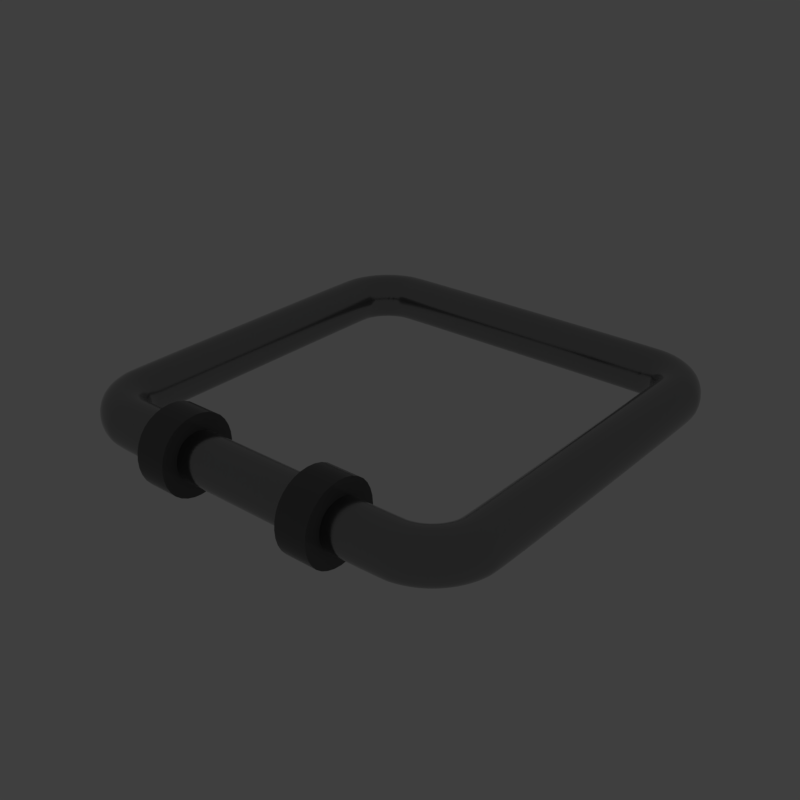 # Source: singlelatch.blend  (saved by Blender 2.79.6; exported with 4.5.12 LTS)
import bpy
from mathutils import Matrix  # noqa: F401  (used for matrix-valued properties, if any)

bpy.ops.wm.read_factory_settings(use_empty=True)
scene = bpy.context.scene
scene.name = 'main'

# ---- collections
col_collection_1 = bpy.data.collections.new('Collection 1'); scene.collection.children.link(col_collection_1)

# ---- materials (node trees are filled in below, after node groups)
mat_prox_alum_093 = bpy.data.materials.new('prox_alum.093')
mat_prox_alum_093.alpha_threshold = 0.0
mat_prox_alum_093.diffuse_color = (0.1933, 0.1933, 0.1933, 1.0)
mat_prox_alum_093.roughness = 0.5
mat_prox_kevlar_093 = bpy.data.materials.new('prox_kevlar.093')
mat_prox_kevlar_093.alpha_threshold = 0.0
mat_prox_kevlar_093.diffuse_color = (0.03737, 0.03737, 0.03737, 1.0)
mat_prox_kevlar_093.roughness = 0.5
mat_prox_rough_plastic_036 = bpy.data.materials.new('prox_rough_plastic.036')
mat_prox_rough_plastic_036.alpha_threshold = 0.0
mat_prox_rough_plastic_036.diffuse_color = (0.1013, 0.1013, 0.1013, 1.0)
mat_prox_rough_plastic_036.roughness = 0.5
mat_prox_easy_spec_093 = bpy.data.materials.new('prox_easy_spec.093')
mat_prox_easy_spec_093.alpha_threshold = 0.0
mat_prox_easy_spec_093.diffuse_color = (0.2791, 0.2791, 0.2791, 1.0)
mat_prox_easy_spec_093.roughness = 0.5
mat_prox_soap_091 = bpy.data.materials.new('prox_soap.091')
mat_prox_soap_091.alpha_threshold = 0.0
mat_prox_soap_091.diffuse_color = (0.8, 0.5447, 0.3018, 1.0)
mat_prox_soap_091.roughness = 0.5
mat_prox_emission_091 = bpy.data.materials.new('prox_emission.091')
mat_prox_emission_091.alpha_threshold = 0.0
mat_prox_emission_091.diffuse_color = (0.3973, 0.7023, 0.9681, 1.0)
mat_prox_emission_091.roughness = 0.5

# ---- node groups
ng_auto_smooth = bpy.data.node_groups.new('Auto Smooth', 'GeometryNodeTree')
_s = ng_auto_smooth.interface.new_socket(name='Geometry', in_out='OUTPUT', socket_type='NodeSocketGeometry')
_s = ng_auto_smooth.interface.new_socket(name='Geometry', in_out='INPUT', socket_type='NodeSocketGeometry')
_s = ng_auto_smooth.interface.new_socket(name='Angle', in_out='INPUT', socket_type='NodeSocketFloat')
_s.subtype = 'ANGLE'
_s.min_value = 0.0
_s.max_value = 3.142
ng_auto_smooth.is_modifier = True
_N = ng_auto_smooth.nodes; _L = ng_auto_smooth.links
n0 = _N.new('NodeGroupOutput'); n0.name = 'Group Output'; n0.location = (480, -100)
n1 = _N.new('NodeGroupInput'); n1.name = 'Group Input'; n1.location = (-420, -300)
n2 = _N.new('NodeGroupInput'); n2.name = 'Group Input.001'; n2.location = (-60, -100)
n3 = _N.new('GeometryNodeSetShadeSmooth'); n3.name = 'Set Shade Smooth'; n3.location = (120, -100)
n3.domain = 'EDGE'
n4 = _N.new('GeometryNodeSetShadeSmooth'); n4.name = 'Set Shade Smooth.001'; n4.location = (300, -100)
n5 = _N.new('GeometryNodeInputMeshEdgeAngle'); n5.name = 'Edge Angle'; n5.location = (-420, -220)
n6 = _N.new('GeometryNodeInputEdgeSmooth'); n6.name = 'Is Edge Smooth'; n6.location = (-60, -160)
n7 = _N.new('GeometryNodeInputShadeSmooth'); n7.name = 'Is Face Smooth'; n7.location = (-240, -340)
n8 = _N.new('FunctionNodeBooleanMath'); n8.name = 'Boolean Math'; n8.location = (-60, -220)
n9 = _N.new('FunctionNodeCompare'); n9.name = 'Compare'; n9.location = (-240, -180)
n9.operation = 'LESS_EQUAL'
_L.new(n5.outputs[0], n9.inputs[0])
_L.new(n4.outputs[0], n0.inputs[0])
_L.new(n1.outputs[1], n9.inputs[1])
_L.new(n9.outputs[0], n8.inputs[0])
_L.new(n7.outputs[0], n8.inputs[1])
_L.new(n2.outputs[0], n3.inputs[0])
_L.new(n6.outputs[0], n3.inputs[1])
_L.new(n3.outputs[0], n4.inputs[0])
_L.new(n8.outputs[0], n3.inputs[2])
n0.is_active_output = True

# ---- material node trees
mat_prox_alum_093.use_nodes = True; mat_prox_alum_093.node_tree.nodes.clear()
_N = mat_prox_alum_093.node_tree.nodes; _L = mat_prox_alum_093.node_tree.links
n0 = _N.new('ShaderNodeOutputMaterial'); n0.name = 'Material Output'; n0.location = (300, 300)
n1 = _N.new('ShaderNodeBsdfPrincipled'); n1.name = 'Principled BSDF'; n1.location = (10, 300)
n1.width = 150
n1.subsurface_method = 'BURLEY'
n1.inputs[0].default_value = (0.3217, 0.3217, 0.3217, 1.0)
n1.inputs[1].default_value = 1.0
n1.inputs[2].default_value = 0.1633
n1.inputs[3].default_value = 1.45
n1.inputs[9].default_value = (1.0, 1.0, 1.0)
n1.inputs[13].default_value = 0.119
n1.inputs[15].default_value = 0.7959
n1.inputs[16].default_value = 0.8299
n1.inputs[24].default_value = 0.1605
_L.new(n1.outputs[0], n0.inputs[0])
n0.is_active_output = True
mat_prox_kevlar_093.use_nodes = True; mat_prox_kevlar_093.node_tree.nodes.clear()
_N = mat_prox_kevlar_093.node_tree.nodes; _L = mat_prox_kevlar_093.node_tree.links
n0 = _N.new('ShaderNodeOutputMaterial'); n0.name = 'Material Output'; n0.location = (300, 300)
n1 = _N.new('ShaderNodeBsdfPrincipled'); n1.name = 'Principled BSDF'; n1.location = (10, 300)
n1.width = 150
n1.subsurface_method = 'BURLEY'
n1.inputs[0].default_value = (0.0, 0.0, 0.0, 1.0)
n1.inputs[2].default_value = 0.3401
n1.inputs[3].default_value = 1.45
n1.inputs[9].default_value = (1.0, 1.0, 1.0)
n1.inputs[13].default_value = 0.2143
_L.new(n1.outputs[0], n0.inputs[0])
n0.is_active_output = True
mat_prox_rough_plastic_036.use_nodes = True; mat_prox_rough_plastic_036.node_tree.nodes.clear()
_N = mat_prox_rough_plastic_036.node_tree.nodes; _L = mat_prox_rough_plastic_036.node_tree.links
n0 = _N.new('ShaderNodeOutputMaterial'); n0.name = 'Material Output'; n0.location = (300, 300)
n1 = _N.new('ShaderNodeBsdfPrincipled'); n1.name = 'Principled BSDF'; n1.location = (10, 300)
n1.width = 150
n1.subsurface_method = 'BURLEY'
n1.inputs[0].default_value = (0.111, 0.09, 0.07, 1.0)
n1.inputs[2].default_value = 0.3673
n1.inputs[3].default_value = 1.45
n1.inputs[9].default_value = (1.0, 1.0, 1.0)
n1.inputs[13].default_value = 0.1803
_L.new(n1.outputs[0], n0.inputs[0])
n0.is_active_output = True
mat_prox_easy_spec_093.use_nodes = True; mat_prox_easy_spec_093.node_tree.nodes.clear()
_N = mat_prox_easy_spec_093.node_tree.nodes; _L = mat_prox_easy_spec_093.node_tree.links
n0 = _N.new('ShaderNodeOutputMaterial'); n0.name = 'Material Output'; n0.location = (300, 300)
n1 = _N.new('ShaderNodeBsdfPrincipled'); n1.name = 'Principled BSDF'; n1.location = (10, 300)
n1.width = 150
n1.subsurface_method = 'BURLEY'
n1.inputs[0].default_value = (0.1372, 0.1372, 0.1372, 1.0)
n1.inputs[2].default_value = 0.2245
n1.inputs[3].default_value = 1.45
n1.inputs[9].default_value = (1.0, 1.0, 1.0)
n1.inputs[13].default_value = 0.09864
n1.inputs[19].default_value = 0.25
_L.new(n1.outputs[0], n0.inputs[0])
n0.is_active_output = True
mat_prox_soap_091.use_nodes = True; mat_prox_soap_091.node_tree.nodes.clear()
_N = mat_prox_soap_091.node_tree.nodes; _L = mat_prox_soap_091.node_tree.links
n0 = _N.new('ShaderNodeOutputMaterial'); n0.name = 'Material Output'; n0.location = (300, 300)
n1 = _N.new('ShaderNodeLayerWeight'); n1.name = 'Layer Weight.001'; n1.location = (-898, 224)
n2 = _N.new('ShaderNodeValToRGB'); n2.name = 'ColorRamp.001'; n2.location = (-744, 215)
n2.color_ramp.interpolation = 'B_SPLINE'
while len(n2.color_ramp.elements) > 1: n2.color_ramp.elements.remove(n2.color_ramp.elements[-1])
n2.color_ramp.elements[0].position = 0.0; n2.color_ramp.elements[0].color = (1.0, 0.0, 0.2363, 1.0)
_e = n2.color_ramp.elements.new(0.1477); _e.color = (0.0, 0.1135, 0.6103, 1.0)
_e = n2.color_ramp.elements.new(0.2773); _e.color = (0.2081, 0.332, 0.6265, 1.0)
_e = n2.color_ramp.elements.new(0.5); _e.color = (0.5089, 0.1741, 0.6181, 1.0)
_e = n2.color_ramp.elements.new(0.6818); _e.color = (0.7544, 0.04821, 0.0, 1.0)
_e = n2.color_ramp.elements.new(0.8511); _e.color = (0.336, 0.5043, 0.1917, 1.0)
_e = n2.color_ramp.elements.new(1.0); _e.color = (0.01772, 0.3483, 1.0, 1.0)
n3 = _N.new('ShaderNodeMix'); n3.name = 'Mix.001'; n3.location = (-424, 179)
n3.data_type = 'RGBA'
n3.inputs[0].default_value = 0.7909
n4 = _N.new('ShaderNodeBsdfPrincipled'); n4.name = 'Principled BSDF.002'; n4.location = (-242, 264)
n4.width = 150
n4.subsurface_method = 'BURLEY'
n4.inputs[2].default_value = 0.525
n4.inputs[3].default_value = 1.45
n4.inputs[9].default_value = (1.0, 1.0, 1.0)
n4.inputs[13].default_value = 0.975
n4.inputs[18].default_value = 1.0
n4.inputs[19].default_value = 0.25
n5 = _N.new('ShaderNodeBsdfGlass'); n5.name = 'Glass BSDF'; n5.location = (-9, 118)
n5.distribution = 'BECKMANN'
n5.inputs[2].default_value = 1.45
n6 = _N.new('ShaderNodeMixShader'); n6.name = 'Mix Shader'; n6.location = (-12, 267)
n6.inputs[0].default_value = 0.4455
_L.new(n1.outputs[1], n2.inputs[0])
_L.new(n2.outputs[0], n3.inputs[6])
_L.new(n4.outputs[0], n6.inputs[1])
_L.new(n3.outputs[2], n4.inputs[0])
_L.new(n5.outputs[0], n6.inputs[2])
_L.new(n2.outputs[0], n5.inputs[0])
_L.new(n6.outputs[0], n0.inputs[0])
n0.is_active_output = True
mat_prox_emission_091.use_nodes = True; mat_prox_emission_091.node_tree.nodes.clear()
_N = mat_prox_emission_091.node_tree.nodes; _L = mat_prox_emission_091.node_tree.links
n0 = _N.new('ShaderNodeOutputMaterial'); n0.name = 'Material Output'; n0.location = (446, 300)
n1 = _N.new('ShaderNodeEmission'); n1.name = 'Emission'; n1.location = (156, 300)
n1.inputs[1].default_value = 4.0
n2 = _N.new('ShaderNodeLayerWeight'); n2.name = 'Layer Weight'; n2.location = (-631, 360)
n3 = _N.new('ShaderNodeValToRGB'); n3.name = 'ColorRamp'; n3.location = (-450, 370)
n3.color_ramp.interpolation = 'B_SPLINE'
while len(n3.color_ramp.elements) > 1: n3.color_ramp.elements.remove(n3.color_ramp.elements[-1])
n3.color_ramp.elements[0].position = 0.1864; n3.color_ramp.elements[0].color = (1.0, 0.02556, 0.0, 1.0)
_e = n3.color_ramp.elements.new(0.8045); _e.color = (1.0, 0.2244, 0.007333, 1.0)
_e = n3.color_ramp.elements.new(0.9909); _e.color = (1.0, 1.0, 1.0, 1.0)
n4 = _N.new('ShaderNodeMix'); n4.name = 'Mix'; n4.location = (-92, 333)
n4.data_type = 'RGBA'
n4.blend_type = 'COLOR'
n4.inputs[0].default_value = 0.8273
_L.new(n2.outputs[1], n3.inputs[0])
_L.new(n1.outputs[0], n0.inputs[0])
_L.new(n4.outputs[2], n1.inputs[0])
_L.new(n3.outputs[0], n4.inputs[7])
n0.is_active_output = True

# ---- world
world_world = bpy.data.worlds.new('World'); scene.world = world_world
world_world.use_nodes = True; world_world.node_tree.nodes.clear()
_N = world_world.node_tree.nodes; _L = world_world.node_tree.links
n0 = _N.new('ShaderNodeOutputWorld'); n0.name = 'World Output'; n0.location = (300, 300)
n1 = _N.new('ShaderNodeBackground'); n1.name = 'Background'; n1.location = (10, 300)
n1.inputs[0].default_value = (0.05, 0.05, 0.05, 1.0)
_L.new(n1.outputs[0], n0.inputs[0])
n0.is_active_output = True
world_world.use_sun_shadow = False
world_world.sun_shadow_jitter_overblur = 0.0

# ---- meshes
me_ap_singlelatch = bpy.data.meshes.new('AP_singlelatch')
me_ap_singlelatch.from_pydata([(-0.5994, -0.5994, 0.0), (0.5994, -0.5994, 0.0), (-0.5994, 0.5994, 0.0), (0.5994, 0.5994, 0.0), (-0.5298, 0.5298, 0.0), (-0.5298, -0.5298, 0.0), (0.5298, -0.5298, 0.0), (0.5298, 0.5298, 0.0), (0.0, 0.0, 0.0)], [], [(5, 4, 2, 0), (6, 5, 0, 1), (7, 6, 1, 3), (4, 7, 3, 2), (5, 6, 8), (6, 7, 8), (7, 4, 8), (4, 5, 8)])
me_ap_singlelatch.materials.append(None)
me_ap_singlelatch.materials.append(None)
me_ap_singlelatch.materials.append(None)
me_ap_singlelatch.materials.append(None)
me_ap_singlelatch.use_remesh_preserve_volume = False
me_ap_singlelatch.use_remesh_preserve_attributes = False
me_ap_singlelatch.use_mirror_vertex_groups = False
me_ap_singlelatch.update()
me_bb_singlelatch = bpy.data.meshes.new('BB_singlelatch')
me_bb_singlelatch.from_pydata([(0.3704, 0.4978, -0.1333), (0.4978, 0.3704, -0.1333), (0.3987, 0.4946, -0.1333), (0.4257, 0.4852, -0.1333), (0.4498, 0.47, -0.1333), (0.47, 0.4498, -0.1333), (0.4852, 0.4257, -0.1333), (0.4946, 0.3987, -0.1333), (0.4978, -0.3704, -0.1333), (0.3704, -0.4978, -0.1333), (0.4946, -0.3987, -0.1333), (0.4852, -0.4257, -0.1333), (0.47, -0.4498, -0.1333), (0.4498, -0.47, -0.1333), (0.4257, -0.4852, -0.1333), (0.3987, -0.4946, -0.1333), (-0.3704, -0.4978, -0.1333), (-0.4978, -0.3704, -0.1333), (-0.3987, -0.4946, -0.1333), (-0.4257, -0.4852, -0.1333), (-0.4498, -0.47, -0.1333), (-0.47, -0.4498, -0.1333), (-0.4852, -0.4257, -0.1333), (-0.4946, -0.3987, -0.1333), (-0.4978, 0.3704, -0.1333), (-0.3704, 0.4978, -0.1333), (-0.4946, 0.3987, -0.1333), (-0.4852, 0.4257, -0.1333), (-0.47, 0.4498, -0.1333), (-0.4498, 0.47, -0.1333), (-0.4257, 0.4852, -0.1333), (-0.3987, 0.4946, -0.1333), (0.4978, 0.3704, 0.1442), (0.3704, 0.4978, 0.1442), (0.4946, 0.3987, 0.1442), (0.4852, 0.4257, 0.1442), (0.47, 0.4498, 0.1442), (0.4498, 0.47, 0.1442), (0.4257, 0.4852, 0.1442), (0.3987, 0.4946, 0.1442), (0.3704, -0.4978, 0.1442), (0.4978, -0.3704, 0.1442), (0.3987, -0.4946, 0.1442), (0.4257, -0.4852, 0.1442), (0.4498, -0.47, 0.1442), (0.47, -0.4498, 0.1442), (0.4852, -0.4257, 0.1442), (0.4946, -0.3987, 0.1442), (-0.4978, -0.3704, 0.1442), (-0.3704, -0.4978, 0.1442), (-0.4946, -0.3987, 0.1442), (-0.4852, -0.4257, 0.1442), (-0.47, -0.4498, 0.1442), (-0.4498, -0.47, 0.1442), (-0.4257, -0.4852, 0.1442), (-0.3987, -0.4946, 0.1442), (-0.3704, 0.4978, 0.1442), (-0.4978, 0.3704, 0.1442), (-0.3987, 0.4946, 0.1442), (-0.4257, 0.4852, 0.1442), (-0.4498, 0.47, 0.1442), (-0.47, 0.4498, 0.1442), (-0.4852, 0.4257, 0.1442), (-0.4946, 0.3987, 0.1442), (0.3704, 0.4978, 0.005454), (0.3987, 0.4946, 0.005454), (0.4257, 0.4852, 0.005454), (0.4498, 0.47, 0.005454), (0.47, 0.4498, 0.005454), (0.4852, 0.4257, 0.005454), (0.4946, 0.3987, 0.005454), (0.4978, 0.3704, 0.005454), (0.4978, -0.3704, 0.005454), (0.4946, -0.3987, 0.005454), (0.4852, -0.4257, 0.005454), (0.47, -0.4498, 0.005454), (0.4498, -0.47, 0.005454), (0.4257, -0.4852, 0.005454), (0.3987, -0.4946, 0.005454), (0.3704, -0.4978, 0.005454), (-0.3704, -0.4978, 0.005454), (-0.3987, -0.4946, 0.005454), (-0.4257, -0.4852, 0.005454), (-0.4498, -0.47, 0.005454), (-0.47, -0.4498, 0.005454), (-0.4852, -0.4257, 0.005454), (-0.4946, -0.3987, 0.005454), (-0.4978, -0.3704, 0.005454), (-0.4978, 0.3704, 0.005454), (-0.4946, 0.3987, 0.005454), (-0.4852, 0.4257, 0.005454), (-0.47, 0.4498, 0.005454), (-0.4498, 0.47, 0.005454), (-0.4257, 0.4852, 0.005454), (-0.3987, 0.4946, 0.005454), (-0.3704, 0.4978, 0.005454)], [], [(64, 0, 25, 95), (79, 40, 49, 80), (87, 48, 57, 88), (32, 34, 35, 36, 37, 38, 39, 33, 56, 58, 59, 60, 61, 62, 63, 57, 48, 50, 51, 52, 53, 54, 55, 49, 40, 42, 43, 44, 45, 46, 47, 41), (71, 32, 41, 72), (64, 33, 39, 65), (65, 39, 38, 66), (66, 38, 37, 67), (67, 37, 36, 68), (68, 36, 35, 69), (69, 35, 34, 70), (70, 34, 32, 71), (72, 41, 47, 73), (73, 47, 46, 74), (74, 46, 45, 75), (75, 45, 44, 76), (76, 44, 43, 77), (77, 43, 42, 78), (78, 42, 40, 79), (80, 49, 55, 81), (81, 55, 54, 82), (82, 54, 53, 83), (83, 53, 52, 84), (84, 52, 51, 85), (85, 51, 50, 86), (86, 50, 48, 87), (88, 57, 63, 89), (89, 63, 62, 90), (90, 62, 61, 91), (91, 61, 60, 92), (92, 60, 59, 93), (93, 59, 58, 94), (94, 58, 56, 95), (0, 2, 3, 4, 5, 6, 7, 1, 8, 10, 11, 12, 13, 14, 15, 9, 16, 18, 19, 20, 21, 22, 23, 17, 24, 26, 27, 28, 29, 30, 31, 25), (31, 94, 95, 25), (30, 93, 94, 31), (29, 92, 93, 30), (28, 91, 92, 29), (27, 90, 91, 28), (26, 89, 90, 27), (24, 88, 89, 26), (23, 86, 87, 17), (22, 85, 86, 23), (21, 84, 85, 22), (20, 83, 84, 21), (19, 82, 83, 20), (18, 81, 82, 19), (16, 80, 81, 18), (15, 78, 79, 9), (14, 77, 78, 15), (13, 76, 77, 14), (12, 75, 76, 13), (11, 74, 75, 12), (10, 73, 74, 11), (8, 72, 73, 10), (7, 70, 71, 1), (6, 69, 70, 7), (5, 68, 69, 6), (4, 67, 68, 5), (3, 66, 67, 4), (2, 65, 66, 3), (0, 64, 65, 2), (1, 71, 72, 8), (17, 87, 88, 24), (9, 79, 80, 16), (33, 64, 95, 56)])
me_bb_singlelatch.polygons.foreach_set('use_smooth', [True] * 66)
_k = set([(0, 2), (0, 25), (1, 7), (1, 8), (2, 3), (3, 4), (4, 5), (5, 6), (6, 7), (8, 10), (9, 15), (9, 16), (10, 11), (11, 12), (12, 13), (13, 14), (14, 15), (16, 18), (17, 23), (17, 24), (18, 19), (19, 20), (20, 21), (21, 22), (22, 23), (24, 26), (25, 31), (26, 27), (27, 28), (28, 29), (29, 30), (30, 31), (32, 34), (32, 41), (33, 39), (33, 56), (34, 35), (35, 36), (36, 37), (37, 38), (38, 39), (40, 42), (40, 49), (41, 47), (42, 43), (43, 44), (44, 45), (45, 46), (46, 47), (48, 50), (48, 57), (49, 55), (50, 51), (51, 52), (52, 53), (53, 54), (54, 55), (56, 58), (57, 63), (58, 59), (59, 60), (60, 61), (61, 62), (62, 63)])
me_bb_singlelatch.attributes.new('sharp_edge', 'BOOLEAN', 'EDGE').data.foreach_set('value', [ (min(e.vertices), max(e.vertices)) in _k for e in me_bb_singlelatch.edges])
_k = {(0, 2): 1.0, (33, 39): 1.0, (2, 3): 1.0, (38, 39): 1.0, (3, 4): 1.0, (37, 38): 1.0, (4, 5): 1.0, (36, 37): 1.0, (5, 6): 1.0, (35, 36): 1.0, (6, 7): 1.0, (34, 35): 1.0, (1, 7): 1.0, (32, 34): 1.0, (8, 10): 1.0, (41, 47): 1.0, (10, 11): 1.0, (46, 47): 1.0, (11, 12): 1.0, (45, 46): 1.0, (12, 13): 1.0, (44, 45): 1.0, (13, 14): 1.0, (43, 44): 1.0, (14, 15): 1.0, (42, 43): 1.0, (9, 15): 1.0, (40, 42): 1.0, (16, 18): 1.0, (49, 55): 1.0, (18, 19): 1.0, (54, 55): 1.0, (19, 20): 1.0, (53, 54): 1.0, (20, 21): 1.0, (52, 53): 1.0, (21, 22): 1.0, (51, 52): 1.0, (22, 23): 1.0, (50, 51): 1.0, (17, 23): 1.0, (48, 50): 1.0, (24, 26): 1.0, (57, 63): 1.0, (26, 27): 1.0, (62, 63): 1.0, (27, 28): 1.0, (61, 62): 1.0, (28, 29): 1.0, (60, 61): 1.0, (29, 30): 1.0, (59, 60): 1.0, (30, 31): 1.0, (58, 59): 1.0, (25, 31): 1.0, (56, 58): 1.0, (0, 25): 1.0, (1, 8): 1.0, (9, 16): 1.0, (17, 24): 1.0, (33, 56): 1.0, (32, 41): 1.0, (40, 49): 1.0, (48, 57): 1.0}
me_bb_singlelatch.attributes.new('crease_edge', 'FLOAT', 'EDGE').data.foreach_set('value', [_k.get((min(e.vertices), max(e.vertices)), 0.0) for e in me_bb_singlelatch.edges])
me_bb_singlelatch.materials.append(None)
me_bb_singlelatch.materials.append(None)
me_bb_singlelatch.materials.append(None)
me_bb_singlelatch.materials.append(None)
me_bb_singlelatch.use_remesh_preserve_volume = False
me_bb_singlelatch.use_remesh_preserve_attributes = False
me_bb_singlelatch.use_mirror_vertex_groups = False
me_bb_singlelatch.update()
me_ob_singlelatch = bpy.data.meshes.new('OB_singlelatch')
me_ob_singlelatch.from_pydata([(-0.3314, 0.4276, -0.1141), (-0.3391, 0.4818, -0.05914), (-0.3314, 0.4276, -0.004185), (-0.3238, 0.3734, -0.05914), (-0.3552, 0.4222, -0.1141), (-0.3733, 0.4737, -0.05914), (-0.3552, 0.4222, -0.004185), (-0.3372, 0.3706, -0.05914), (-0.3772, 0.4116, -0.1141), (-0.4063, 0.4578, -0.05914), (-0.3772, 0.4116, -0.004185), (-0.3482, 0.3653, -0.05914), (-0.3963, 0.3963, -0.1141), (-0.435, 0.435, -0.05914), (-0.3963, 0.3963, -0.004185), (-0.3577, 0.3577, -0.05914), (-0.4116, 0.3772, -0.1141), (-0.4578, 0.4063, -0.05914), (-0.4116, 0.3772, -0.004185), (-0.3653, 0.3482, -0.05914), (-0.4222, 0.3552, -0.1141), (-0.4737, 0.3733, -0.05914), (-0.4222, 0.3552, -0.004185), (-0.3706, 0.3372, -0.05914), (-0.4276, 0.3314, -0.1141), (-0.4818, 0.3391, -0.05914), (-0.4276, 0.3314, -0.004185), (-0.3734, 0.3238, -0.05914), (-0.4276, -0.3314, -0.1141), (-0.4818, -0.3391, -0.05914), (-0.4276, -0.3314, -0.004185), (-0.3734, -0.3238, -0.05914), (-0.4222, -0.3552, -0.1141), (-0.4737, -0.3733, -0.05914), (-0.4222, -0.3552, -0.004185), (-0.3706, -0.3372, -0.05914), (-0.4116, -0.3772, -0.1141), (-0.4578, -0.4063, -0.05914), (-0.4116, -0.3772, -0.004185), (-0.3653, -0.3482, -0.05914), (-0.3963, -0.3963, -0.1141), (-0.435, -0.435, -0.05914), (-0.3963, -0.3963, -0.004185), (-0.3577, -0.3577, -0.05914), (-0.3772, -0.4116, -0.1141), (-0.4063, -0.4578, -0.05914), (-0.3772, -0.4116, -0.004185), (-0.3482, -0.3653, -0.05914), (-0.3552, -0.4222, -0.1141), (-0.3733, -0.4737, -0.05914), (-0.3552, -0.4222, -0.004185), (-0.3372, -0.3706, -0.05914), (-0.3314, -0.4276, -0.1141), (-0.3391, -0.4818, -0.05914), (-0.3314, -0.4276, -0.004185), (-0.3238, -0.3734, -0.05914), (0.3314, 0.4276, -0.1141), (0.3391, 0.4818, -0.05914), (0.3314, 0.4276, -0.004185), (0.3238, 0.3734, -0.05914), (0.3552, 0.4222, -0.1141), (0.3733, 0.4737, -0.05914), (0.3552, 0.4222, -0.004185), (0.3372, 0.3706, -0.05914), (0.3772, 0.4116, -0.1141), (0.4063, 0.4578, -0.05914), (0.3772, 0.4116, -0.004185), (0.3482, 0.3653, -0.05914), (0.3963, 0.3963, -0.1141), (0.435, 0.435, -0.05914), (0.3963, 0.3963, -0.004185), (0.3577, 0.3577, -0.05914), (0.4116, 0.3772, -0.1141), (0.4578, 0.4063, -0.05914), (0.4116, 0.3772, -0.004185), (0.3653, 0.3482, -0.05914), (0.4222, 0.3552, -0.1141), (0.4737, 0.3733, -0.05914), (0.4222, 0.3552, -0.004185), (0.3706, 0.3372, -0.05914), (0.4276, 0.3314, -0.1141), (0.4818, 0.3391, -0.05914), (0.4276, 0.3314, -0.004185), (0.3734, 0.3238, -0.05914), (0.4276, -0.3314, -0.1141), (0.4818, -0.3391, -0.05914), (0.4276, -0.3314, -0.004185), (0.3734, -0.3238, -0.05914), (0.4222, -0.3552, -0.1141), (0.4737, -0.3733, -0.05914), (0.4222, -0.3552, -0.004185), (0.3706, -0.3372, -0.05914), (0.4116, -0.3772, -0.1141), (0.4578, -0.4063, -0.05914), (0.4116, -0.3772, -0.004185), (0.3653, -0.3482, -0.05914), (0.3963, -0.3963, -0.1141), (0.435, -0.435, -0.05914), (0.3963, -0.3963, -0.004185), (0.3577, -0.3577, -0.05914), (0.3772, -0.4116, -0.1141), (0.4063, -0.4578, -0.05914), (0.3772, -0.4116, -0.004185), (0.3482, -0.3653, -0.05914), (0.3552, -0.4222, -0.1141), (0.3733, -0.4737, -0.05914), (0.3552, -0.4222, -0.004185), (0.3372, -0.3706, -0.05914), (0.3314, -0.4276, -0.1141), (0.3391, -0.4818, -0.05914), (0.3314, -0.4276, -0.004185), (0.3238, -0.3734, -0.05914), (0.429, 8.901e-08, -0.1141), (0.4839, 1.038e-07, -0.05914), (0.429, 8.901e-08, -0.004185), (0.0, 0.429, -0.1141), (-0.429, 8.901e-08, -0.1141), (-0.4839, 1.038e-07, -0.05914), (-0.429, 8.901e-08, -0.004185), (-0.3741, 7.418e-08, -0.05914), (0.0, -0.429, -0.004185), (0.0, 0.4839, -0.05914), (0.0, -0.4839, -0.05914), (0.0, 0.3741, -0.05914), (0.0, -0.3741, -0.05914), (0.0, -0.429, -0.1141), (0.0, 0.429, -0.004185), (-0.3257, 0.387, -0.1004), (-0.3435, 0.4256, -0.1141), (-0.3372, 0.4683, -0.1004), (-0.2425, 0.4287, -0.1141), (-0.356, 0.4788, -0.05914), (-0.3372, 0.4683, -0.01792), (-0.2459, 0.4834, -0.05914), (-0.3435, 0.4256, -0.004185), (-0.3257, 0.387, -0.01792), (-0.2425, 0.4287, -0.004185), (-0.3309, 0.3723, -0.05914), (-0.239, 0.3739, -0.05914), (-0.3417, 0.3835, -0.1004), (-0.3665, 0.4175, -0.1141), (-0.3688, 0.4608, -0.1004), (-0.3902, 0.4667, -0.05914), (-0.3688, 0.4608, -0.01792), (-0.3665, 0.4175, -0.004185), (-0.3417, 0.3835, -0.01792), (-0.3428, 0.3683, -0.05914), (-0.3555, 0.3769, -0.1004), (-0.3872, 0.4045, -0.1141), (-0.399, 0.4463, -0.1004), (-0.4213, 0.4472, -0.05914), (-0.399, 0.4463, -0.01792), (-0.3872, 0.4045, -0.004185), (-0.3555, 0.3769, -0.01792), (-0.3532, 0.3618, -0.05914), (-0.3674, 0.3674, -0.1004), (-0.4045, 0.3872, -0.1141), (-0.4253, 0.4253, -0.1004), (-0.4472, 0.4213, -0.05914), (-0.4253, 0.4253, -0.01792), (-0.4045, 0.3872, -0.004185), (-0.3674, 0.3674, -0.01792), (-0.3618, 0.3532, -0.05914), (-0.3769, 0.3555, -0.1004), (-0.4175, 0.3665, -0.1141), (-0.4463, 0.399, -0.1004), (-0.4667, 0.3902, -0.05914), (-0.4463, 0.399, -0.01792), (-0.4175, 0.3665, -0.004185), (-0.3769, 0.3555, -0.01792), (-0.3683, 0.3428, -0.05914), (-0.3835, 0.3417, -0.1004), (-0.4256, 0.3435, -0.1141), (-0.4608, 0.3688, -0.1004), (-0.4788, 0.356, -0.05914), (-0.4608, 0.3688, -0.01792), (-0.4256, 0.3435, -0.004185), (-0.3835, 0.3417, -0.01792), (-0.3723, 0.3309, -0.05914), (-0.387, 0.3257, -0.1004), (-0.4287, 0.2425, -0.1141), (-0.4683, 0.3372, -0.1004), (-0.4834, 0.2459, -0.05914), (-0.4683, 0.3372, -0.01792), (-0.4287, 0.2425, -0.004185), (-0.387, 0.3257, -0.01792), (-0.3739, 0.239, -0.05914), (-0.387, -0.3257, -0.1004), (-0.4256, -0.3435, -0.1141), (-0.4683, -0.3372, -0.1004), (-0.4287, -0.2425, -0.1141), (-0.4788, -0.356, -0.05914), (-0.4683, -0.3372, -0.01792), (-0.4834, -0.2459, -0.05914), (-0.4256, -0.3435, -0.004185), (-0.387, -0.3257, -0.01792), (-0.4287, -0.2425, -0.004185), (-0.3723, -0.3309, -0.05914), (-0.3739, -0.239, -0.05914), (-0.3835, -0.3417, -0.1004), (-0.4175, -0.3665, -0.1141), (-0.4608, -0.3688, -0.1004), (-0.4667, -0.3902, -0.05914), (-0.4608, -0.3688, -0.01792), (-0.4175, -0.3665, -0.004185), (-0.3835, -0.3417, -0.01792), (-0.3683, -0.3428, -0.05914), (-0.3769, -0.3555, -0.1004), (-0.4045, -0.3872, -0.1141), (-0.4463, -0.399, -0.1004), (-0.4472, -0.4213, -0.05914), (-0.4463, -0.399, -0.01792), (-0.4045, -0.3872, -0.004185), (-0.3769, -0.3555, -0.01792), (-0.3618, -0.3532, -0.05914), (-0.3674, -0.3674, -0.1004), (-0.3872, -0.4045, -0.1141), (-0.4253, -0.4253, -0.1004), (-0.4213, -0.4472, -0.05914), (-0.4253, -0.4253, -0.01792), (-0.3872, -0.4045, -0.004185), (-0.3674, -0.3674, -0.01792), (-0.3532, -0.3618, -0.05914), (-0.3555, -0.3769, -0.1004), (-0.3665, -0.4175, -0.1141), (-0.399, -0.4463, -0.1004), (-0.3902, -0.4667, -0.05914), (-0.399, -0.4463, -0.01792), (-0.3665, -0.4175, -0.004185), (-0.3555, -0.3769, -0.01792), (-0.3428, -0.3683, -0.05914), (-0.3417, -0.3835, -0.1004), (-0.3435, -0.4256, -0.1141), (-0.3688, -0.4608, -0.1004), (-0.356, -0.4788, -0.05914), (-0.3688, -0.4608, -0.01792), (-0.3435, -0.4256, -0.004185), (-0.3417, -0.3835, -0.01792), (-0.3309, -0.3723, -0.05914), (-0.3257, -0.387, -0.1004), (-0.2425, -0.4287, -0.1141), (-0.3372, -0.4683, -0.1004), (-0.2459, -0.4834, -0.05914), (-0.3372, -0.4683, -0.01792), (-0.2425, -0.4287, -0.004185), (-0.3257, -0.387, -0.01792), (-0.239, -0.3739, -0.05914), (0.3741, 7.418e-08, -0.05914), (0.3257, 0.387, -0.1004), (0.3435, 0.4256, -0.1141), (0.3372, 0.4683, -0.1004), (0.2425, 0.4287, -0.1141), (0.356, 0.4788, -0.05914), (0.3372, 0.4683, -0.01792), (0.2459, 0.4834, -0.05914), (0.3435, 0.4256, -0.004185), (0.3257, 0.387, -0.01792), (0.2425, 0.4287, -0.004185), (0.3309, 0.3723, -0.05914), (0.239, 0.3739, -0.05914), (0.3417, 0.3835, -0.1004), (0.3665, 0.4175, -0.1141), (0.3688, 0.4608, -0.1004), (0.3902, 0.4667, -0.05914), (0.3688, 0.4608, -0.01792), (0.3665, 0.4175, -0.004185), (0.3417, 0.3835, -0.01792), (0.3428, 0.3683, -0.05914), (0.3555, 0.3769, -0.1004), (0.3872, 0.4045, -0.1141), (0.399, 0.4463, -0.1004), (0.4213, 0.4472, -0.05914), (0.399, 0.4463, -0.01792), (0.3872, 0.4045, -0.004185), (0.3555, 0.3769, -0.01792), (0.3532, 0.3618, -0.05914), (0.3674, 0.3674, -0.1004), (0.4045, 0.3872, -0.1141), (0.4253, 0.4253, -0.1004), (0.4472, 0.4213, -0.05914), (0.4253, 0.4253, -0.01792), (0.4045, 0.3872, -0.004185), (0.3674, 0.3674, -0.01792), (0.3618, 0.3532, -0.05914), (0.3769, 0.3555, -0.1004), (0.4175, 0.3665, -0.1141), (0.4463, 0.399, -0.1004), (0.4667, 0.3902, -0.05914), (0.4463, 0.399, -0.01792), (0.4175, 0.3665, -0.004185), (0.3769, 0.3555, -0.01792), (0.3683, 0.3428, -0.05914), (0.3835, 0.3417, -0.1004), (0.4256, 0.3435, -0.1141), (0.4608, 0.3688, -0.1004), (0.4788, 0.356, -0.05914), (0.4608, 0.3688, -0.01792), (0.4256, 0.3435, -0.004185), (0.3835, 0.3417, -0.01792), (0.3723, 0.3309, -0.05914), (0.387, 0.3257, -0.1004), (0.4287, 0.2425, -0.1141), (0.4683, 0.3372, -0.1004), (0.4834, 0.2459, -0.05914), (0.4683, 0.3372, -0.01792), (0.4287, 0.2425, -0.004185), (0.387, 0.3257, -0.01792), (0.3739, 0.239, -0.05914), (0.387, -0.3257, -0.1004), (0.4256, -0.3435, -0.1141), (0.4683, -0.3372, -0.1004), (0.4287, -0.2425, -0.1141), (0.4788, -0.356, -0.05914), (0.4683, -0.3372, -0.01792), (0.4834, -0.2459, -0.05914), (0.4256, -0.3435, -0.004185), (0.387, -0.3257, -0.01792), (0.4287, -0.2425, -0.004185), (0.3723, -0.3309, -0.05914), (0.3739, -0.239, -0.05914), (0.3835, -0.3417, -0.1004), (0.4175, -0.3665, -0.1141), (0.4608, -0.3688, -0.1004), (0.4667, -0.3902, -0.05914), (0.4608, -0.3688, -0.01792), (0.4175, -0.3665, -0.004185), (0.3835, -0.3417, -0.01792), (0.3683, -0.3428, -0.05914), (0.3769, -0.3555, -0.1004), (0.4045, -0.3872, -0.1141), (0.4463, -0.399, -0.1004), (0.4472, -0.4213, -0.05914), (0.4463, -0.399, -0.01792), (0.4045, -0.3872, -0.004185), (0.3769, -0.3555, -0.01792), (0.3618, -0.3532, -0.05914), (0.3674, -0.3674, -0.1004), (0.3872, -0.4045, -0.1141), (0.4253, -0.4253, -0.1004), (0.4213, -0.4472, -0.05914), (0.4253, -0.4253, -0.01792), (0.3872, -0.4045, -0.004185), (0.3674, -0.3674, -0.01792), (0.3532, -0.3618, -0.05914), (0.3555, -0.3769, -0.1004), (0.3665, -0.4175, -0.1141), (0.399, -0.4463, -0.1004), (0.3902, -0.4667, -0.05914), (0.399, -0.4463, -0.01792), (0.3665, -0.4175, -0.004185), (0.3555, -0.3769, -0.01792), (0.3428, -0.3683, -0.05914), (0.3417, -0.3835, -0.1004), (0.3435, -0.4256, -0.1141), (0.3688, -0.4608, -0.1004), (0.356, -0.4788, -0.05914), (0.3688, -0.4608, -0.01792), (0.3435, -0.4256, -0.004185), (0.3417, -0.3835, -0.01792), (0.3309, -0.3723, -0.05914), (0.3257, -0.387, -0.1004), (0.2425, -0.4287, -0.1141), (0.3372, -0.4683, -0.1004), (0.2459, -0.4834, -0.05914), (0.0, -0.4702, -0.1004), (0.0, -0.4702, -0.01792), (0.0, -0.3878, -0.01792), (0.0, 0.3878, -0.1004), (0.0, -0.3878, -0.1004), (0.0, 0.3878, -0.01792), (0.0, 0.4702, -0.01792), (0.0, 0.4702, -0.1004), (-0.3878, 7.788e-08, -0.1004), (-0.4702, 1.001e-07, -0.1004), (-0.4702, 1.001e-07, -0.01792), (-0.3878, 7.788e-08, -0.01792), (0.3372, -0.4683, -0.01792), (0.2425, -0.4287, -0.004185), (0.3257, -0.387, -0.01792), (0.239, -0.3739, -0.05914), (0.3878, 7.788e-08, -0.1004), (0.4702, 1.001e-07, -0.1004), (0.4702, 1.001e-07, -0.01792), (0.3878, 7.788e-08, -0.01792), (0.2399, -0.3876, -0.1004), (0.245, -0.4697, -0.1004), (0.245, -0.4697, -0.01792), (0.2399, -0.3876, -0.01792), (0.3341, -0.3856, -0.1004), (0.3529, -0.4655, -0.1004), (0.3529, -0.4655, -0.01792), (0.3341, -0.3856, -0.01792), (0.3488, -0.3806, -0.1004), (0.3843, -0.4544, -0.1004), (0.3843, -0.4544, -0.01792), (0.3488, -0.3806, -0.01792), (0.3617, -0.3725, -0.1004), (0.4128, -0.4365, -0.1004), (0.4128, -0.4365, -0.01792), (0.3617, -0.3725, -0.01792), (0.3725, -0.3617, -0.1004), (0.4365, -0.4128, -0.1004), (0.4365, -0.4128, -0.01792), (0.3725, -0.3617, -0.01792), (0.3806, -0.3488, -0.1004), (0.4544, -0.3843, -0.1004), (0.4544, -0.3843, -0.01792), (0.3806, -0.3488, -0.01792), (0.3856, -0.3341, -0.1004), (0.4655, -0.3529, -0.1004), (0.4655, -0.3529, -0.01792), (0.3856, -0.3341, -0.01792), (0.3876, -0.2399, -0.1004), (0.4697, -0.245, -0.1004), (0.4697, -0.245, -0.01792), (0.3876, -0.2399, -0.01792), (0.3876, 0.2399, -0.1004), (0.4697, 0.245, -0.1004), (0.4697, 0.245, -0.01792), (0.3876, 0.2399, -0.01792), (0.3856, 0.3341, -0.1004), (0.4655, 0.3529, -0.1004), (0.4655, 0.3529, -0.01792), (0.3856, 0.3341, -0.01792), (0.3806, 0.3488, -0.1004), (0.4544, 0.3843, -0.1004), (0.4544, 0.3843, -0.01792), (0.3806, 0.3488, -0.01792), (0.3725, 0.3617, -0.1004), (0.4365, 0.4128, -0.1004), (0.4365, 0.4128, -0.01792), (0.3725, 0.3617, -0.01792), (-0.2399, -0.3876, -0.1004), (-0.245, -0.4697, -0.1004), (-0.245, -0.4697, -0.01792), (-0.2399, -0.3876, -0.01792), (-0.3341, -0.3856, -0.1004), (-0.3529, -0.4655, -0.1004), (-0.3529, -0.4655, -0.01792), (-0.3341, -0.3856, -0.01792), (-0.3488, -0.3806, -0.1004), (-0.3843, -0.4544, -0.1004), (-0.3843, -0.4544, -0.01792), (-0.3488, -0.3806, -0.01792), (-0.3617, -0.3725, -0.1004), (-0.4128, -0.4365, -0.1004), (-0.4128, -0.4365, -0.01792), (-0.3617, -0.3725, -0.01792), (-0.3725, -0.3617, -0.1004), (-0.4365, -0.4128, -0.1004), (-0.4365, -0.4128, -0.01792), (-0.3725, -0.3617, -0.01792), (-0.3806, -0.3488, -0.1004), (-0.4544, -0.3843, -0.1004), (-0.4544, -0.3843, -0.01792), (-0.3806, -0.3488, -0.01792), (-0.3856, -0.3341, -0.1004), (-0.4655, -0.3529, -0.1004), (-0.4655, -0.3529, -0.01792), (-0.3856, -0.3341, -0.01792), (-0.3876, -0.2399, -0.1004), (-0.4697, -0.245, -0.1004), (-0.4697, -0.245, -0.01792), (-0.3876, -0.2399, -0.01792), (-0.3876, 0.2399, -0.1004), (-0.4697, 0.245, -0.1004), (-0.4697, 0.245, -0.01792), (-0.3876, 0.2399, -0.01792), (-0.3856, 0.3341, -0.1004), (-0.4655, 0.3529, -0.1004), (-0.4655, 0.3529, -0.01792), (-0.3856, 0.3341, -0.01792), (-0.3806, 0.3488, -0.1004), (-0.4544, 0.3843, -0.1004), (-0.4544, 0.3843, -0.01792), (-0.3806, 0.3488, -0.01792), (-0.3725, 0.3617, -0.1004), (-0.4365, 0.4128, -0.1004), (-0.4365, 0.4128, -0.01792), (-0.3725, 0.3617, -0.01792), (-0.3617, 0.3725, -0.1004), (-0.4128, 0.4365, -0.1004), (-0.4128, 0.4365, -0.01792), (-0.3617, 0.3725, -0.01792), (-0.3488, 0.3806, -0.1004), (-0.3843, 0.4544, -0.1004), (-0.3843, 0.4544, -0.01792), (-0.3488, 0.3806, -0.01792), (-0.3341, 0.3856, -0.1004), (-0.3529, 0.4655, -0.1004), (-0.3529, 0.4655, -0.01792), (-0.3341, 0.3856, -0.01792), (-0.2399, 0.3876, -0.1004), (-0.245, 0.4697, -0.1004), (-0.245, 0.4697, -0.01792), (-0.2399, 0.3876, -0.01792), (-0.1426, -0.3365, -0.05914), (-0.2128, -0.3365, -0.05914), (-0.1426, -0.3612, -0.1269), (-0.2128, -0.3611, -0.1268), (-0.1426, -0.4289, -0.1516), (-0.2129, -0.4287, -0.1516), (-0.2129, -0.4963, -0.1269), (-0.1427, -0.4965, -0.1268), (-0.2129, -0.4287, -0.004185), (-0.1426, -0.4289, -0.004185), (-0.2129, -0.4835, -0.05914), (-0.1426, -0.4837, -0.05914), (-0.2129, -0.374, -0.05914), (-0.1426, -0.3741, -0.05914), (-0.2129, -0.4287, -0.1141), (-0.1426, -0.4289, -0.1141), (-0.1426, -0.47, -0.1004), (-0.2129, -0.4698, -0.1004), (-0.1426, -0.47, -0.01792), (-0.2129, -0.4698, -0.01792), (-0.2129, -0.3877, -0.01792), (-0.1426, -0.3878, -0.01792), (-0.2129, -0.3877, -0.1004), (-0.1426, -0.3878, -0.1004), (-0.2128, -0.3611, 0.008561), (-0.1426, -0.3612, 0.008576), (-0.1427, -0.4965, 0.008555), (-0.2129, -0.4963, 0.008584), (-0.213, -0.521, -0.05914), (-0.1427, -0.5212, -0.05914), (-0.2129, -0.4287, 0.03332), (-0.1426, -0.4289, 0.03332), (0.3617, 0.3725, -0.1004), (0.4128, 0.4365, -0.1004), (0.4128, 0.4365, -0.01792), (0.3617, 0.3725, -0.01792), (0.3488, 0.3806, -0.1004), (0.3843, 0.4544, -0.1004), (0.3843, 0.4544, -0.01792), (0.3488, 0.3806, -0.01792), (0.3341, 0.3856, -0.1004), (0.3529, 0.4655, -0.1004), (0.3529, 0.4655, -0.01792), (0.3341, 0.3856, -0.01792), (0.2399, 0.3876, -0.1004), (0.245, 0.4697, -0.1004), (0.245, 0.4697, -0.01792), (0.2399, 0.3876, -0.01792), (0.1426, -0.3365, -0.05914), (0.2128, -0.3365, -0.05914), (0.1426, -0.3612, -0.1269), (0.2128, -0.3611, -0.1268), (0.1426, -0.4289, -0.1516), (0.2129, -0.4287, -0.1516), (0.2129, -0.4963, -0.1269), (0.1427, -0.4965, -0.1268), (0.2129, -0.4287, -0.004185), (0.1426, -0.4289, -0.004185), (0.2129, -0.4835, -0.05914), (0.1426, -0.4837, -0.05914), (0.2129, -0.374, -0.05914), (0.1426, -0.3741, -0.05914), (0.2129, -0.4287, -0.1141), (0.1426, -0.4289, -0.1141), (0.1426, -0.47, -0.1004), (0.2129, -0.4698, -0.1004), (0.1426, -0.47, -0.01792), (0.2129, -0.4698, -0.01792), (0.2129, -0.3877, -0.01792), (0.1426, -0.3878, -0.01792), (0.2129, -0.3877, -0.1004), (0.1426, -0.3878, -0.1004), (0.2128, -0.3611, 0.008561), (0.1426, -0.3612, 0.008576), (0.1427, -0.4965, 0.008555), (0.2129, -0.4963, 0.008584), (0.213, -0.521, -0.05914), (0.1427, -0.5212, -0.05914), (0.2129, -0.4287, 0.03332), (0.1426, -0.4289, 0.03332)], [], [(0, 127, 488, 128), (0, 128, 489, 129), (0, 129, 493, 130), (0, 130, 492, 127), (1, 129, 489, 131), (1, 131, 490, 132), (1, 132, 494, 133), (1, 133, 493, 129), (2, 132, 490, 134), (2, 134, 491, 135), (2, 135, 495, 136), (2, 136, 494, 132), (3, 135, 491, 137), (3, 137, 488, 127), (3, 127, 492, 138), (3, 138, 495, 135), (4, 139, 484, 140), (4, 140, 485, 141), (4, 141, 489, 128), (4, 128, 488, 139), (5, 141, 485, 142), (5, 142, 486, 143), (5, 143, 490, 131), (5, 131, 489, 141), (6, 143, 486, 144), (6, 144, 487, 145), (6, 145, 491, 134), (6, 134, 490, 143), (7, 145, 487, 146), (7, 146, 484, 139), (7, 139, 488, 137), (7, 137, 491, 145), (8, 147, 480, 148), (8, 148, 481, 149), (8, 149, 485, 140), (8, 140, 484, 147), (9, 149, 481, 150), (9, 150, 482, 151), (9, 151, 486, 142), (9, 142, 485, 149), (10, 151, 482, 152), (10, 152, 483, 153), (10, 153, 487, 144), (10, 144, 486, 151), (11, 153, 483, 154), (11, 154, 480, 147), (11, 147, 484, 146), (11, 146, 487, 153), (12, 155, 476, 156), (12, 156, 477, 157), (12, 157, 481, 148), (12, 148, 480, 155), (13, 157, 477, 158), (13, 158, 478, 159), (13, 159, 482, 150), (13, 150, 481, 157), (14, 159, 478, 160), (14, 160, 479, 161), (14, 161, 483, 152), (14, 152, 482, 159), (15, 161, 479, 162), (15, 162, 476, 155), (15, 155, 480, 154), (15, 154, 483, 161), (16, 163, 472, 164), (16, 164, 473, 165), (16, 165, 477, 156), (16, 156, 476, 163), (17, 165, 473, 166), (17, 166, 474, 167), (17, 167, 478, 158), (17, 158, 477, 165), (18, 167, 474, 168), (18, 168, 475, 169), (18, 169, 479, 160), (18, 160, 478, 167), (19, 169, 475, 170), (19, 170, 472, 163), (19, 163, 476, 162), (19, 162, 479, 169), (20, 171, 468, 172), (20, 172, 469, 173), (20, 173, 473, 164), (20, 164, 472, 171), (21, 173, 469, 174), (21, 174, 470, 175), (21, 175, 474, 166), (21, 166, 473, 173), (22, 175, 470, 176), (22, 176, 471, 177), (22, 177, 475, 168), (22, 168, 474, 175), (23, 177, 471, 178), (23, 178, 468, 171), (23, 171, 472, 170), (23, 170, 475, 177), (24, 179, 464, 180), (24, 180, 465, 181), (24, 181, 469, 172), (24, 172, 468, 179), (25, 181, 465, 182), (25, 182, 466, 183), (25, 183, 470, 174), (25, 174, 469, 181), (26, 183, 466, 184), (26, 184, 467, 185), (26, 185, 471, 176), (26, 176, 470, 183), (27, 185, 467, 186), (27, 186, 464, 179), (27, 179, 468, 178), (27, 178, 471, 185), (28, 187, 456, 188), (28, 188, 457, 189), (28, 189, 461, 190), (28, 190, 460, 187), (29, 189, 457, 191), (29, 191, 458, 192), (29, 192, 462, 193), (29, 193, 461, 189), (30, 192, 458, 194), (30, 194, 459, 195), (30, 195, 463, 196), (30, 196, 462, 192), (31, 195, 459, 197), (31, 197, 456, 187), (31, 187, 460, 198), (31, 198, 463, 195), (32, 199, 452, 200), (32, 200, 453, 201), (32, 201, 457, 188), (32, 188, 456, 199), (33, 201, 453, 202), (33, 202, 454, 203), (33, 203, 458, 191), (33, 191, 457, 201), (34, 203, 454, 204), (34, 204, 455, 205), (34, 205, 459, 194), (34, 194, 458, 203), (35, 205, 455, 206), (35, 206, 452, 199), (35, 199, 456, 197), (35, 197, 459, 205), (36, 207, 448, 208), (36, 208, 449, 209), (36, 209, 453, 200), (36, 200, 452, 207), (37, 209, 449, 210), (37, 210, 450, 211), (37, 211, 454, 202), (37, 202, 453, 209), (38, 211, 450, 212), (38, 212, 451, 213), (38, 213, 455, 204), (38, 204, 454, 211), (39, 213, 451, 214), (39, 214, 448, 207), (39, 207, 452, 206), (39, 206, 455, 213), (40, 215, 444, 216), (40, 216, 445, 217), (40, 217, 449, 208), (40, 208, 448, 215), (41, 217, 445, 218), (41, 218, 446, 219), (41, 219, 450, 210), (41, 210, 449, 217), (42, 219, 446, 220), (42, 220, 447, 221), (42, 221, 451, 212), (42, 212, 450, 219), (43, 221, 447, 222), (43, 222, 444, 215), (43, 215, 448, 214), (43, 214, 451, 221), (44, 223, 440, 224), (44, 224, 441, 225), (44, 225, 445, 216), (44, 216, 444, 223), (45, 225, 441, 226), (45, 226, 442, 227), (45, 227, 446, 218), (45, 218, 445, 225), (46, 227, 442, 228), (46, 228, 443, 229), (46, 229, 447, 220), (46, 220, 446, 227), (47, 229, 443, 230), (47, 230, 440, 223), (47, 223, 444, 222), (47, 222, 447, 229), (48, 231, 436, 232), (48, 232, 437, 233), (48, 233, 441, 224), (48, 224, 440, 231), (49, 233, 437, 234), (49, 234, 438, 235), (49, 235, 442, 226), (49, 226, 441, 233), (50, 235, 438, 236), (50, 236, 439, 237), (50, 237, 443, 228), (50, 228, 442, 235), (51, 237, 439, 238), (51, 238, 436, 231), (51, 231, 440, 230), (51, 230, 443, 237), (52, 239, 432, 240), (52, 240, 433, 241), (52, 241, 437, 232), (52, 232, 436, 239), (53, 241, 433, 242), (53, 242, 434, 243), (53, 243, 438, 234), (53, 234, 437, 241), (54, 243, 434, 244), (54, 244, 435, 245), (54, 245, 439, 236), (54, 236, 438, 243), (55, 245, 435, 246), (55, 246, 432, 239), (55, 239, 436, 238), (55, 238, 439, 245), (56, 251, 541, 250), (60, 249, 537, 262), (61, 263, 533, 262), (57, 254, 542, 253), (57, 250, 541, 254), (61, 264, 534, 263), (62, 265, 534, 264), (58, 257, 543, 256), (58, 253, 542, 257), (62, 266, 535, 265), (63, 260, 532, 267), (59, 248, 536, 258), (59, 259, 540, 248), (63, 258, 536, 260), (60, 260, 536, 249), (56, 248, 540, 251), (60, 261, 532, 260), (64, 261, 533, 270), (65, 263, 534, 272), (61, 252, 538, 264), (61, 262, 537, 252), (65, 270, 533, 263), (66, 265, 535, 274), (62, 255, 539, 266), (63, 266, 539, 258), (67, 267, 532, 268), (64, 268, 532, 261), (60, 262, 533, 261), (62, 264, 538, 255), (66, 272, 534, 265), (67, 274, 535, 267), (63, 267, 535, 266), (64, 269, 528, 268), (68, 269, 529, 278), (69, 271, 530, 280), (65, 271, 529, 270), (65, 272, 530, 271), (69, 278, 529, 271), (70, 273, 531, 282), (66, 273, 530, 272), (67, 268, 528, 275), (71, 275, 528, 276), (68, 276, 528, 269), (64, 270, 529, 269), (66, 274, 531, 273), (70, 280, 530, 273), (71, 282, 531, 275), (67, 275, 531, 274), (68, 277, 428, 276), (72, 277, 429, 286), (73, 279, 430, 288), (69, 279, 429, 278), (69, 280, 430, 279), (73, 286, 429, 279), (74, 281, 431, 290), (70, 281, 430, 280), (71, 276, 428, 283), (75, 283, 428, 284), (72, 284, 428, 277), (68, 278, 429, 277), (70, 282, 431, 281), (74, 288, 430, 281), (75, 290, 431, 283), (71, 283, 431, 282), (72, 285, 424, 284), (76, 285, 425, 294), (77, 287, 426, 296), (73, 287, 425, 286), (73, 288, 426, 287), (77, 294, 425, 287), (78, 289, 427, 298), (74, 289, 426, 288), (75, 284, 424, 291), (79, 291, 424, 292), (76, 292, 424, 285), (72, 286, 425, 285), (74, 290, 427, 289), (78, 296, 426, 289), (79, 298, 427, 291), (75, 291, 427, 290), (76, 293, 420, 292), (80, 293, 421, 302), (81, 295, 422, 304), (77, 295, 421, 294), (77, 296, 422, 295), (81, 302, 421, 295), (82, 297, 423, 306), (78, 297, 422, 296), (79, 292, 420, 299), (83, 299, 420, 300), (80, 300, 420, 293), (76, 294, 421, 293), (78, 298, 423, 297), (82, 304, 422, 297), (83, 306, 423, 299), (79, 299, 423, 298), (80, 301, 416, 300), (84, 310, 409, 309), (85, 312, 409, 310), (81, 303, 417, 302), (81, 304, 418, 303), (85, 314, 414, 313), (86, 317, 415, 316), (82, 306, 419, 305), (83, 307, 419, 306), (87, 319, 412, 308), (84, 311, 413, 310), (80, 302, 417, 301), (82, 305, 418, 304), (86, 316, 411, 315), (87, 316, 415, 319), (83, 300, 416, 307), (88, 309, 409, 322), (92, 321, 405, 330), (93, 331, 401, 330), (89, 312, 410, 324), (89, 322, 409, 312), (93, 332, 402, 331), (94, 333, 402, 332), (90, 315, 411, 326), (90, 324, 410, 315), (94, 334, 403, 333), (95, 328, 400, 335), (91, 320, 404, 327), (91, 318, 408, 320), (95, 327, 404, 328), (92, 328, 404, 321), (88, 320, 408, 309), (92, 329, 400, 328), (96, 329, 401, 338), (97, 331, 402, 340), (93, 323, 406, 332), (93, 330, 405, 323), (97, 338, 401, 331), (98, 333, 403, 342), (94, 325, 407, 334), (95, 334, 407, 327), (99, 335, 400, 336), (96, 336, 400, 329), (92, 330, 401, 329), (94, 332, 406, 325), (98, 340, 402, 333), (99, 342, 403, 335), (95, 335, 403, 334), (96, 337, 396, 336), (100, 337, 397, 346), (101, 339, 398, 348), (97, 339, 397, 338), (97, 340, 398, 339), (101, 346, 397, 339), (102, 341, 399, 350), (98, 341, 398, 340), (99, 336, 396, 343), (103, 343, 396, 344), (100, 344, 396, 337), (96, 338, 397, 337), (98, 342, 399, 341), (102, 348, 398, 341), (103, 350, 399, 343), (99, 343, 399, 342), (100, 345, 392, 344), (104, 345, 393, 354), (105, 347, 394, 356), (101, 347, 393, 346), (101, 348, 394, 347), (105, 354, 393, 347), (106, 349, 395, 358), (102, 349, 394, 348), (103, 344, 392, 351), (107, 351, 392, 352), (104, 352, 392, 345), (100, 346, 393, 345), (102, 350, 395, 349), (106, 356, 394, 349), (107, 358, 395, 351), (103, 351, 395, 350), (104, 353, 388, 352), (108, 353, 389, 362), (109, 355, 390, 376), (105, 355, 389, 354), (105, 356, 390, 355), (109, 362, 389, 355), (110, 357, 391, 378), (106, 357, 390, 356), (107, 352, 388, 359), (111, 359, 388, 360), (108, 360, 388, 353), (104, 354, 389, 353), (106, 358, 391, 357), (110, 376, 390, 357), (111, 378, 391, 359), (107, 359, 391, 358), (108, 361, 384, 360), (112, 381, 413, 311), (113, 382, 414, 314), (109, 363, 385, 362), (109, 376, 386, 363), (113, 303, 418, 382), (114, 383, 415, 317), (110, 377, 386, 376), (111, 360, 384, 379), (247, 380, 412, 319), (112, 301, 417, 381), (108, 362, 385, 361), (110, 378, 387, 377), (114, 305, 419, 383), (247, 307, 416, 380), (111, 379, 387, 378), (247, 319, 415, 383), (112, 380, 416, 301), (112, 311, 412, 380), (113, 314, 413, 381), (114, 382, 418, 305), (113, 381, 417, 303), (114, 317, 414, 382), (85, 313, 410, 312), (84, 309, 408, 308), (88, 322, 405, 321), (89, 324, 406, 323), (86, 313, 414, 317), (85, 310, 413, 314), (89, 323, 405, 322), (90, 326, 407, 325), (87, 318, 411, 316), (86, 315, 410, 313), (90, 325, 406, 324), (91, 327, 407, 326), (84, 308, 412, 311), (87, 308, 408, 318), (91, 326, 411, 318), (88, 321, 404, 320), (247, 383, 419, 307), (115, 367, 492, 130), (115, 130, 493, 371), (116, 190, 461, 373), (116, 373, 465, 180), (116, 180, 464, 372), (116, 372, 460, 190), (117, 193, 462, 374), (117, 374, 466, 182), (117, 182, 465, 373), (117, 373, 461, 193), (118, 196, 463, 375), (118, 375, 467, 184), (118, 184, 466, 374), (118, 374, 462, 196), (119, 198, 460, 372), (119, 372, 464, 186), (119, 186, 467, 375), (119, 375, 463, 198), (120, 366, 517, 505), (58, 255, 538, 253), (59, 258, 539, 256), (120, 505, 514, 365), (121, 371, 493, 133), (121, 133, 494, 370), (122, 365, 514, 507), (57, 252, 537, 250), (58, 256, 539, 255), (122, 507, 512, 364), (123, 369, 495, 138), (123, 138, 492, 367), (124, 368, 519, 509), (59, 256, 543, 259), (56, 249, 536, 248), (124, 509, 517, 366), (125, 364, 512, 511), (56, 250, 537, 249), (57, 253, 538, 252), (125, 511, 519, 368), (126, 370, 494, 136), (126, 136, 495, 369), (510, 513, 433, 240), (502, 501, 500, 503), (508, 518, 432, 246), (510, 240, 432, 518), (506, 515, 434, 242), (508, 246, 435, 516), (504, 516, 435, 244), (506, 242, 433, 513), (508, 516, 520, 497), (506, 513, 502, 524), (509, 519, 498, 496), (507, 514, 522, 525), (513, 510, 501, 502), (514, 505, 527, 522), (504, 515, 523, 526), (518, 508, 497, 499), (504, 244, 434, 515), (501, 499, 498, 500), (499, 497, 496, 498), (497, 520, 521, 496), (523, 524, 525, 522), (524, 502, 503, 525), (520, 526, 527, 521), (526, 523, 522, 527), (511, 512, 503, 500), (512, 507, 525, 503), (510, 518, 499, 501), (516, 504, 526, 520), (517, 509, 496, 521), (519, 511, 500, 498), (505, 517, 521, 527), (515, 506, 524, 523), (558, 361, 385, 561), (550, 551, 548, 549), (556, 379, 384, 566), (558, 566, 384, 361), (554, 363, 386, 563), (556, 564, 387, 379), (552, 377, 387, 564), (554, 561, 385, 363), (556, 545, 568, 564), (554, 572, 550, 561), (557, 544, 546, 567), (555, 573, 570, 562), (561, 550, 549, 558), (562, 570, 575, 553), (552, 574, 571, 563), (566, 547, 545, 556), (552, 563, 386, 377), (549, 548, 546, 547), (547, 546, 544, 545), (545, 544, 569, 568), (571, 570, 573, 572), (572, 573, 551, 550), (568, 569, 575, 574), (574, 575, 570, 571), (559, 548, 551, 560), (560, 551, 573, 555), (558, 549, 547, 566), (564, 568, 574, 552), (565, 569, 544, 557), (567, 546, 548, 559), (553, 575, 569, 565), (563, 571, 572, 554), (115, 251, 540, 367), (121, 254, 541, 371), (122, 555, 562, 365), (124, 557, 567, 368), (126, 257, 542, 370), (120, 553, 565, 366), (115, 371, 541, 251), (123, 367, 540, 259), (126, 369, 543, 257), (121, 370, 542, 254), (122, 364, 560, 555), (124, 366, 565, 557), (125, 368, 567, 559), (120, 365, 562, 553), (123, 259, 543, 369), (125, 559, 560, 364)])
me_ob_singlelatch.polygons.foreach_set('use_smooth', [True] * 576)
me_ob_singlelatch.polygons.foreach_set('material_index', [0, 0, 0, 0, 0, 0, 0, 0, 0, 0, 0, 0, 0, 0, 0, 0, 0, 0, 0, 0, 0, 0, 0, 0, 0, 0, 0, 0, 0, 0, 0, 0, 0, 0, 0, 0, 0, 0, 0, 0, 0, 0, 0, 0, 0, 0, 0, 0, 0, 0, 0, 0, 0, 0, 0, 0, 0, 0, 0, 0, 0, 0, 0, 0, 0, 0, 0, 0, 0, 0, 0, 0, 0, 0, 0, 0, 0, 0, 0, 0, 0, 0, 0, 0, 0, 0, 0, 0, 0, 0, 0, 0, 0, 0, 0, 0, 0, 0, 0, 0, 0, 0, 0, 0, 0, 0, 0, 0, 0, 0, 0, 0, 0, 0, 0, 0, 0, 0, 0, 0, 0, 0, 0, 0, 0, 0, 0, 0, 0, 0, 0, 0, 0, 0, 0, 0, 0, 0, 0, 0, 0, 0, 0, 0, 0, 0, 0, 0, 0, 0, 0, 0, 0, 0, 0, 0, 0, 0, 0, 0, 0, 0, 0, 0, 0, 0, 0, 0, 0, 0, 0, 0, 0, 0, 0, 0, 0, 0, 0, 0, 0, 0, 0, 0, 0, 0, 0, 0, 0, 0, 0, 0, 0, 0, 0, 0, 0, 0, 0, 0, 0, 0, 0, 0, 0, 0, 0, 0, 0, 0, 0, 0, 0, 0, 0, 0, 0, 0, 0, 0, 0, 0, 0, 0, 0, 0, 0, 0, 0, 0, 0, 0, 0, 0, 0, 0, 0, 0, 0, 0, 0, 0, 0, 0, 0, 0, 0, 0, 0, 0, 0, 0, 0, 0, 0, 0, 0, 0, 0, 0, 0, 0, 0, 0, 0, 0, 0, 0, 0, 0, 0, 0, 0, 0, 0, 0, 0, 0, 0, 0, 0, 0, 0, 0, 0, 0, 0, 0, 0, 0, 0, 0, 0, 0, 0, 0, 0, 0, 0, 0, 0, 0, 0, 0, 0, 0, 0, 0, 0, 0, 0, 0, 0, 0, 0, 0, 0, 0, 0, 0, 0, 0, 0, 0, 0, 0, 0, 0, 0, 0, 0, 0, 0, 0, 0, 0, 0, 0, 0, 0, 0, 0, 0, 0, 0, 0, 0, 0, 0, 0, 0, 0, 0, 0, 0, 0, 0, 0, 0, 0, 0, 0, 0, 0, 0, 0, 0, 0, 0, 0, 0, 0, 0, 0, 0, 0, 0, 0, 0, 0, 0, 0, 0, 0, 0, 0, 0, 0, 0, 0, 0, 0, 0, 0, 0, 0, 0, 0, 0, 0, 0, 0, 0, 0, 0, 0, 0, 0, 0, 0, 0, 0, 0, 0, 0, 0, 0, 0, 0, 0, 0, 0, 0, 0, 0, 0, 0, 0, 0, 0, 0, 0, 0, 0, 0, 0, 0, 0, 0, 0, 0, 0, 0, 0, 0, 0, 0, 0, 0, 0, 0, 0, 0, 0, 0, 0, 0, 0, 0, 0, 0, 0, 0, 0, 0, 0, 0, 0, 0, 0, 0, 0, 0, 0, 0, 0, 0, 0, 0, 0, 0, 0, 0, 0, 0, 0, 0, 0, 0, 0, 0, 0, 0, 0, 0, 0, 0, 3, 0, 0, 0, 0, 0, 0, 3, 3, 3, 3, 3, 3, 3, 3, 0, 3, 3, 3, 3, 3, 3, 3, 3, 3, 3, 3, 3, 3, 3, 3, 0, 3, 0, 0, 0, 0, 0, 0, 3, 3, 3, 3, 3, 3, 3, 3, 0, 3, 3, 3, 3, 3, 3, 3, 3, 3, 3, 3, 3, 3, 3, 3, 0, 0, 0, 0, 0, 0, 0, 0, 0, 0, 0, 0, 0, 0, 0, 0])
_k = set([(496, 498), (496, 521), (497, 499), (497, 520), (498, 500), (499, 501), (500, 503), (501, 502), (502, 524), (503, 525), (504, 515), (504, 516), (505, 514), (505, 517), (506, 513), (506, 515), (507, 512), (507, 514), (508, 516), (508, 518), (509, 517), (509, 519), (510, 513), (510, 518), (511, 512), (511, 519), (520, 526), (521, 527), (522, 525), (522, 527), (523, 524), (523, 526), (544, 546), (544, 569), (545, 547), (545, 568), (546, 548), (547, 549), (548, 551), (549, 550), (550, 572), (551, 573), (552, 563), (552, 564), (553, 562), (553, 565), (554, 561), (554, 563), (555, 560), (555, 562), (556, 564), (556, 566), (557, 565), (557, 567), (558, 561), (558, 566), (559, 560), (559, 567), (568, 574), (569, 575), (570, 573), (570, 575), (571, 572), (571, 574)])
me_ob_singlelatch.attributes.new('sharp_edge', 'BOOLEAN', 'EDGE').data.foreach_set('value', [ (min(e.vertices), max(e.vertices)) in _k for e in me_ob_singlelatch.edges])
_k = {(570, 575): 1.0, (522, 527): 1.0, (520, 526): 1.0, (568, 574): 1.0, (497, 499): 1.0, (500, 503): 1.0, (501, 502): 1.0, (523, 526): 1.0, (503, 525): 1.0, (523, 524): 1.0, (497, 520): 1.0, (498, 500): 1.0, (499, 501): 1.0, (496, 498): 1.0, (496, 521): 1.0, (502, 524): 1.0, (522, 525): 1.0, (521, 527): 1.0, (510, 513): 1.0, (511, 512): 1.0, (510, 518): 1.0, (511, 519): 1.0, (508, 518): 1.0, (509, 519): 1.0, (508, 516): 1.0, (509, 517): 1.0, (506, 515): 1.0, (507, 514): 1.0, (506, 513): 1.0, (507, 512): 1.0, (504, 516): 1.0, (505, 517): 1.0, (504, 515): 1.0, (505, 514): 1.0, (545, 547): 1.0, (548, 551): 1.0, (549, 550): 1.0, (571, 574): 1.0, (551, 573): 1.0, (571, 572): 1.0, (545, 568): 1.0, (546, 548): 1.0, (547, 549): 1.0, (544, 546): 1.0, (544, 569): 1.0, (550, 572): 1.0, (570, 573): 1.0, (569, 575): 1.0, (558, 561): 1.0, (559, 560): 1.0, (558, 566): 1.0, (559, 567): 1.0, (556, 566): 1.0, (557, 567): 1.0, (556, 564): 1.0, (557, 565): 1.0, (554, 563): 1.0, (555, 562): 1.0, (554, 561): 1.0, (555, 560): 1.0, (552, 564): 1.0, (553, 565): 1.0, (552, 563): 1.0, (553, 562): 1.0}
me_ob_singlelatch.attributes.new('crease_edge', 'FLOAT', 'EDGE').data.foreach_set('value', [_k.get((min(e.vertices), max(e.vertices)), 0.0) for e in me_ob_singlelatch.edges])
me_ob_singlelatch.materials.append(mat_prox_alum_093)
me_ob_singlelatch.materials.append(mat_prox_kevlar_093)
me_ob_singlelatch.materials.append(mat_prox_rough_plastic_036)
me_ob_singlelatch.materials.append(mat_prox_easy_spec_093)
me_ob_singlelatch.materials.append(mat_prox_soap_091)
me_ob_singlelatch.materials.append(mat_prox_emission_091)
me_ob_singlelatch.use_remesh_preserve_volume = False
me_ob_singlelatch.use_remesh_preserve_attributes = False
me_ob_singlelatch.use_mirror_vertex_groups = False
me_ob_singlelatch.update()

# ---- objects
ob_ap_singlelatch = bpy.data.objects.new('AP_singlelatch', me_ap_singlelatch)
ob_bb_singlelatch = bpy.data.objects.new('BB_singlelatch', me_bb_singlelatch)
ob_ob_singlelatch = bpy.data.objects.new('OB_singlelatch', me_ob_singlelatch)

# ---- transforms, parenting, visibility, modifiers, constraints
ob_ap_singlelatch.location = (0.0, 0.0, 0.0)
ob_ap_singlelatch.hide_render = True
ob_ap_singlelatch.visible_camera = False
ob_ap_singlelatch.visible_diffuse = False
ob_ap_singlelatch.visible_glossy = False
ob_ap_singlelatch.visible_transmission = False
ob_ap_singlelatch.visible_volume_scatter = False
ob_ap_singlelatch.visible_shadow = False
ob_ap_singlelatch.display_type = 'WIRE'
ob_ap_singlelatch.show_wire = True
ob_ap_singlelatch.show_all_edges = True
ob_ap_singlelatch.show_in_front = True
ob_ap_singlelatch.lineart.crease_threshold = 0.0
ob_bb_singlelatch.parent = ob_ap_singlelatch
ob_bb_singlelatch.location = (0.0, 0.0, 0.0)
ob_bb_singlelatch.lock_rotations_4d = False
ob_bb_singlelatch.empty_display_type = 'ARROWS'
ob_bb_singlelatch.hide_render = True
ob_bb_singlelatch.visible_camera = False
ob_bb_singlelatch.visible_diffuse = False
ob_bb_singlelatch.visible_glossy = False
ob_bb_singlelatch.visible_transmission = False
ob_bb_singlelatch.visible_volume_scatter = False
ob_bb_singlelatch.visible_shadow = False
ob_bb_singlelatch.display_type = 'WIRE'
ob_bb_singlelatch.show_wire = True
ob_bb_singlelatch.show_all_edges = True
ob_bb_singlelatch.lineart.crease_threshold = 0.0
_m = ob_bb_singlelatch.modifiers.new('Auto Smooth', 'NODES')
_m.node_group = ng_auto_smooth
_gi = [s.identifier for s in ng_auto_smooth.interface.items_tree if s.item_type == 'SOCKET' and s.in_out == 'INPUT']
_m[_gi[1]] = 1.047  # Angle
ob_ob_singlelatch.parent = ob_ap_singlelatch
ob_ob_singlelatch.location = (0.0, 0.0, 0.0)
ob_ob_singlelatch.lock_rotations_4d = False
ob_ob_singlelatch.empty_display_type = 'ARROWS'
ob_ob_singlelatch.display_type = 'SOLID'
ob_ob_singlelatch.show_transparent = True
ob_ob_singlelatch.lineart.crease_threshold = 0.0
_m = ob_ob_singlelatch.modifiers.new('Subsurf', 'SUBSURF')
_m.uv_smooth = 'PRESERVE_CORNERS'
_m.quality = 2
_m.show_only_control_edges = False
_m = ob_ob_singlelatch.modifiers.new('Auto Smooth', 'NODES')
_m.node_group = ng_auto_smooth
_gi = [s.identifier for s in ng_auto_smooth.interface.items_tree if s.item_type == 'SOCKET' and s.in_out == 'INPUT']
_m[_gi[1]] = 1.047  # Angle

# ---- collection membership
col_collection_1.objects.link(ob_ap_singlelatch)
col_collection_1.objects.link(ob_bb_singlelatch)
col_collection_1.objects.link(ob_ob_singlelatch)

# ---- scene / render settings (as saved in the file)
scene.frame_start = 1; scene.frame_end = 100; scene.frame_set(98)
scene.render.engine = 'CYCLES'
scene.render.image_settings.color_depth = '16'
scene.render.image_settings.compression = 90
scene.render.resolution_x = 1024
scene.render.resolution_y = 1024
scene.render.resolution_percentage = 50
scene.render.dither_intensity = 0.0
scene.render.use_simplify = True
scene.render.use_persistent_data = True
scene.cycles.use_denoising = False
scene.cycles.samples = 100
scene.cycles.sampling_pattern = 'TABULATED_SOBOL'
scene.cycles.light_sampling_threshold = 0.0
scene.cycles.use_adaptive_sampling = False
scene.cycles.use_light_tree = False
scene.cycles.caustics_reflective = False
scene.cycles.caustics_refractive = False
scene.cycles.blur_glossy = 4.0
scene.cycles.max_bounces = 4
scene.cycles.transmission_bounces = 4
scene.cycles.volume_bounces = 2
scene.cycles.transparent_max_bounces = 4
scene.cycles.use_animated_seed = True
scene.cycles.sample_clamp_direct = 4.0
scene.cycles.sample_clamp_indirect = 2.0
scene.cycles.debug_bvh_type = 'STATIC_BVH'
scene.view_settings.view_transform = 'Standard'
bpy.context.view_layer.update()

# ---- added for rendering (the .blend has no active camera): camera
cam_auto = bpy.data.cameras.new('AutoCamera')
cam_auto.lens = 50.0
cam_auto.sensor_width = 36.0
cam_auto.clip_end = 1000.0
ob_auto_camera = bpy.data.objects.new('AutoCamera', cam_auto)
scene.collection.objects.link(ob_auto_camera)
ob_auto_camera.location = (1.28565, -1.55969, 0.969379)
ob_auto_camera.rotation_euler = (1.09748, -7.21219e-08, 0.694738)
scene.camera = ob_auto_camera
bpy.context.view_layer.update()
